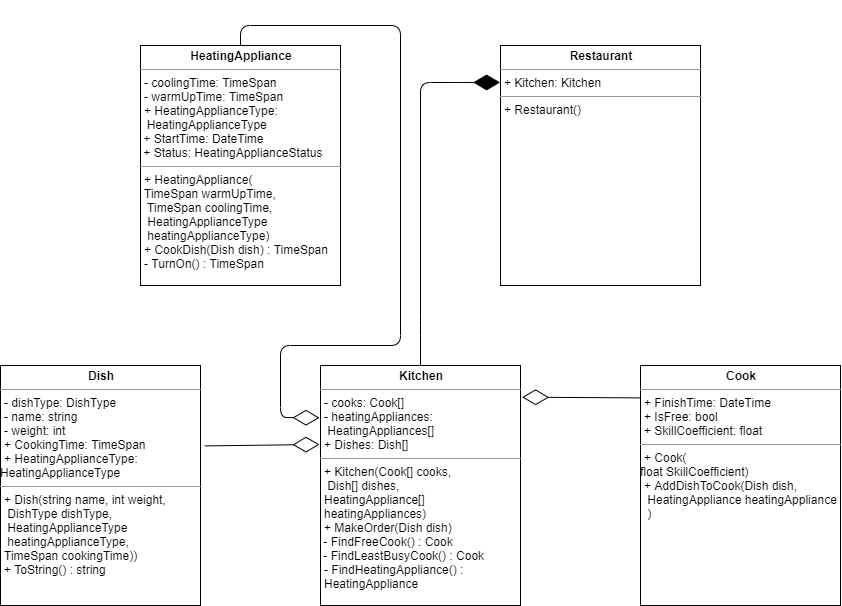

The diagram above was exported from draw.io. Its source (the exported page's mxGraphModel, read from the mxfile embedded in the PNG):
<mxGraphModel dx="1749" dy="764" grid="1" gridSize="10" guides="1" tooltips="1" connect="1" arrows="1" fold="1" page="1" pageScale="1" pageWidth="850" pageHeight="1100" math="0" shadow="0">
  <root>
    <mxCell id="0" />
    <mxCell id="1" parent="0" />
    <mxCell id="l54MTu1nt8r_Q2whGEuy-1" value="&lt;p style=&quot;margin: 0px ; margin-top: 4px ; text-align: center&quot;&gt;&lt;b&gt;Dish&lt;/b&gt;&lt;/p&gt;&lt;hr size=&quot;1&quot;&gt;&lt;p style=&quot;margin: 0px ; margin-left: 4px&quot;&gt;- dishType: DishType&lt;/p&gt;&lt;p style=&quot;margin: 0px ; margin-left: 4px&quot;&gt;- name: string&lt;/p&gt;&lt;p style=&quot;margin: 0px ; margin-left: 4px&quot;&gt;- weight: int&lt;/p&gt;&lt;p style=&quot;margin: 0px ; margin-left: 4px&quot;&gt;+ CookingTime: TimeSpan&lt;/p&gt;&lt;p style=&quot;margin: 0px ; margin-left: 4px&quot;&gt;+ HeatingApplianceType:&amp;nbsp;&lt;/p&gt;HeatingApplianceType&lt;hr size=&quot;1&quot;&gt;&lt;p style=&quot;margin: 0px ; margin-left: 4px&quot;&gt;+ Dish(string name, int weight,&lt;/p&gt;&lt;p style=&quot;margin: 0px ; margin-left: 4px&quot;&gt;&amp;nbsp;DishType dishType,&lt;/p&gt;&lt;p style=&quot;margin: 0px ; margin-left: 4px&quot;&gt;&amp;nbsp;HeatingApplianceType&lt;/p&gt;&lt;p style=&quot;margin: 0px ; margin-left: 4px&quot;&gt;&amp;nbsp;heatingApplianceType,&amp;nbsp;&lt;/p&gt;&lt;p style=&quot;margin: 0px ; margin-left: 4px&quot;&gt;TimeSpan cookingTime))&lt;/p&gt;&lt;p style=&quot;margin: 0px ; margin-left: 4px&quot;&gt;+ ToString() : string&lt;/p&gt;" style="verticalAlign=top;align=left;overflow=fill;fontSize=12;fontFamily=Helvetica;html=1;" vertex="1" parent="1">
      <mxGeometry x="320" y="400" width="200" height="240" as="geometry" />
    </mxCell>
    <mxCell id="l54MTu1nt8r_Q2whGEuy-6" value="&lt;p style=&quot;margin: 0px ; margin-top: 4px ; text-align: center&quot;&gt;&lt;b&gt;Restaurant&lt;/b&gt;&lt;/p&gt;&lt;hr size=&quot;1&quot;&gt;&lt;p style=&quot;margin: 0px ; margin-left: 4px&quot;&gt;+ Kitchen: Kitchen&lt;/p&gt;&lt;p style=&quot;margin: 0px ; margin-left: 4px&quot;&gt;&lt;/p&gt;&lt;hr size=&quot;1&quot;&gt;&lt;p style=&quot;margin: 0px ; margin-left: 4px&quot;&gt;+ Restaurant(&lt;span&gt;)&lt;/span&gt;&lt;/p&gt;&lt;p style=&quot;margin: 0px ; margin-left: 4px&quot;&gt;&lt;br&gt;&lt;/p&gt;" style="verticalAlign=top;align=left;overflow=fill;fontSize=12;fontFamily=Helvetica;html=1;" vertex="1" parent="1">
      <mxGeometry x="820" y="80" width="200" height="240" as="geometry" />
    </mxCell>
    <mxCell id="l54MTu1nt8r_Q2whGEuy-7" value="&lt;p style=&quot;margin: 0px ; margin-top: 4px ; text-align: center&quot;&gt;&lt;b&gt;Cook&lt;/b&gt;&lt;/p&gt;&lt;hr size=&quot;1&quot;&gt;&lt;p style=&quot;margin: 0px ; margin-left: 4px&quot;&gt;+ FinishTime: DateTime&lt;/p&gt;&lt;p style=&quot;margin: 0px ; margin-left: 4px&quot;&gt;+ IsFree: bool&lt;/p&gt;&lt;p style=&quot;margin: 0px ; margin-left: 4px&quot;&gt;+ SkillCoefficient: float&lt;/p&gt;&lt;p style=&quot;margin: 0px ; margin-left: 4px&quot;&gt;&lt;/p&gt;&lt;hr size=&quot;1&quot;&gt;&lt;p style=&quot;margin: 0px ; margin-left: 4px&quot;&gt;+ Cook(&lt;br&gt;&lt;/p&gt;float SkillCoefficient)&lt;p style=&quot;margin: 0px ; margin-left: 4px&quot;&gt;+ AddDishToCook(Dish dish,&lt;/p&gt;&lt;p style=&quot;margin: 0px ; margin-left: 4px&quot;&gt;&amp;nbsp;HeatingAppliance heatingAppliance&lt;/p&gt;&lt;p style=&quot;margin: 0px ; margin-left: 4px&quot;&gt;&amp;nbsp;)&lt;/p&gt;&lt;p style=&quot;margin: 0px ; margin-left: 4px&quot;&gt;&lt;br&gt;&lt;/p&gt;&lt;br&gt;&lt;p style=&quot;margin: 0px ; margin-left: 4px&quot;&gt;&lt;br&gt;&lt;/p&gt;" style="verticalAlign=top;align=left;overflow=fill;fontSize=12;fontFamily=Helvetica;html=1;" vertex="1" parent="1">
      <mxGeometry x="960" y="400" width="200" height="240" as="geometry" />
    </mxCell>
    <mxCell id="l54MTu1nt8r_Q2whGEuy-8" value="&lt;p style=&quot;margin: 0px ; margin-top: 4px ; text-align: center&quot;&gt;&lt;b&gt;HeatingAppliance&lt;/b&gt;&lt;br&gt;&lt;/p&gt;&lt;hr size=&quot;1&quot;&gt;&lt;p style=&quot;margin: 0px ; margin-left: 4px&quot;&gt;- coolingTime: TimeSpan&lt;/p&gt;&lt;p style=&quot;margin: 0px ; margin-left: 4px&quot;&gt;- warmUpTime: TimeSpan&lt;/p&gt;&lt;p style=&quot;margin: 0px ; margin-left: 4px&quot;&gt;+ HeatingApplianceType:&amp;nbsp;&lt;/p&gt;&amp;nbsp; HeatingApplianceType&lt;br&gt;&amp;nbsp;+ StartTime: DateTime&lt;br&gt;&amp;nbsp;+ Status: HeatingApplianceStatus&lt;br&gt;&lt;p style=&quot;margin: 0px ; margin-left: 4px&quot;&gt;&lt;/p&gt;&lt;hr size=&quot;1&quot;&gt;&lt;p style=&quot;margin: 0px ; margin-left: 4px&quot;&gt;+ HeatingAppliance(&lt;/p&gt;&lt;p style=&quot;margin: 0px ; margin-left: 4px&quot;&gt;TimeSpan&amp;nbsp;&lt;span&gt;warmUpTime,&lt;/span&gt;&lt;/p&gt;&lt;p style=&quot;margin: 0px ; margin-left: 4px&quot;&gt;&amp;nbsp;TimeSpan coolingTime,&lt;/p&gt;&lt;p style=&quot;margin: 0px ; margin-left: 4px&quot;&gt;&amp;nbsp;HeatingApplianceType&lt;/p&gt;&lt;p style=&quot;margin: 0px ; margin-left: 4px&quot;&gt;&amp;nbsp;heatingApplianceType)&lt;/p&gt;&lt;p style=&quot;margin: 0px ; margin-left: 4px&quot;&gt;+ CookDish(Dish dish) : TimeSpan&lt;/p&gt;&lt;p style=&quot;margin: 0px ; margin-left: 4px&quot;&gt;- TurnOn() : TimeSpan&lt;/p&gt;&lt;br&gt;&lt;p style=&quot;margin: 0px ; margin-left: 4px&quot;&gt;&lt;br&gt;&lt;/p&gt;" style="verticalAlign=top;align=left;overflow=fill;fontSize=12;fontFamily=Helvetica;html=1;" vertex="1" parent="1">
      <mxGeometry x="460" y="80" width="200" height="240" as="geometry" />
    </mxCell>
    <mxCell id="l54MTu1nt8r_Q2whGEuy-9" value="&lt;p style=&quot;margin: 0px ; margin-top: 4px ; text-align: center&quot;&gt;&lt;b&gt;Kitchen&lt;/b&gt;&lt;br&gt;&lt;/p&gt;&lt;hr size=&quot;1&quot;&gt;&lt;p style=&quot;margin: 0px ; margin-left: 4px&quot;&gt;- cooks: Cook[]&lt;/p&gt;&lt;p style=&quot;margin: 0px ; margin-left: 4px&quot;&gt;- heatingAppliances:&lt;/p&gt;&lt;p style=&quot;margin: 0px ; margin-left: 4px&quot;&gt;&amp;nbsp;HeatingAppliances[]&lt;/p&gt;&lt;p style=&quot;margin: 0px ; margin-left: 4px&quot;&gt;+ Dishes: Dish[]&lt;/p&gt;&lt;p style=&quot;margin: 0px ; margin-left: 4px&quot;&gt;&lt;/p&gt;&lt;hr size=&quot;1&quot;&gt;&lt;p style=&quot;margin: 0px ; margin-left: 4px&quot;&gt;+ Kitchen(Cook[] cooks,&lt;/p&gt;&lt;p style=&quot;margin: 0px ; margin-left: 4px&quot;&gt;&amp;nbsp;Dish[] dishes,&amp;nbsp;&lt;/p&gt;&lt;p style=&quot;margin: 0px ; margin-left: 4px&quot;&gt;HeatingAppliance[]&amp;nbsp;&lt;/p&gt;&lt;p style=&quot;margin: 0px ; margin-left: 4px&quot;&gt;heatingAppliances)&lt;/p&gt;&lt;p style=&quot;margin: 0px ; margin-left: 4px&quot;&gt;+ MakeOrder(Dish dish)&lt;/p&gt;&amp;nbsp;- FindFreeCook() : Cook&lt;br&gt;&amp;nbsp;- FindLeastBusyCook() : Cook&lt;br&gt;&lt;p style=&quot;margin: 0px ; margin-left: 4px&quot;&gt;- FindHeatingAppliance() :&amp;nbsp;&lt;/p&gt;&lt;p style=&quot;margin: 0px ; margin-left: 4px&quot;&gt;HeatingAppliance&lt;/p&gt;" style="verticalAlign=top;align=left;overflow=fill;fontSize=12;fontFamily=Helvetica;html=1;" vertex="1" parent="1">
      <mxGeometry x="640" y="400" width="200" height="240" as="geometry" />
    </mxCell>
    <mxCell id="l54MTu1nt8r_Q2whGEuy-12" value="" style="endArrow=diamondThin;endFill=0;endSize=24;html=1;entryX=-0.005;entryY=0.329;entryDx=0;entryDy=0;exitX=1.022;exitY=0.335;exitDx=0;exitDy=0;entryPerimeter=0;exitPerimeter=0;" edge="1" parent="1" source="l54MTu1nt8r_Q2whGEuy-1" target="l54MTu1nt8r_Q2whGEuy-9">
      <mxGeometry width="160" relative="1" as="geometry">
        <mxPoint x="560" y="326.66666666666663" as="sourcePoint" />
        <mxPoint x="530" y="1020" as="targetPoint" />
      </mxGeometry>
    </mxCell>
    <mxCell id="l54MTu1nt8r_Q2whGEuy-13" value="" style="endArrow=diamondThin;endFill=0;endSize=24;html=1;entryX=1.008;entryY=0.132;entryDx=0;entryDy=0;exitX=-0.002;exitY=0.135;exitDx=0;exitDy=0;entryPerimeter=0;exitPerimeter=0;" edge="1" parent="1" source="l54MTu1nt8r_Q2whGEuy-7" target="l54MTu1nt8r_Q2whGEuy-9">
      <mxGeometry width="160" relative="1" as="geometry">
        <mxPoint x="534.4000000000001" y="490.39999999999986" as="sourcePoint" />
        <mxPoint x="649" y="488.96000000000004" as="targetPoint" />
      </mxGeometry>
    </mxCell>
    <mxCell id="l54MTu1nt8r_Q2whGEuy-14" value="" style="endArrow=diamondThin;endFill=0;endSize=24;html=1;entryX=-0.005;entryY=0.218;entryDx=0;entryDy=0;exitX=0.5;exitY=0;exitDx=0;exitDy=0;entryPerimeter=0;" edge="1" parent="1" source="l54MTu1nt8r_Q2whGEuy-8" target="l54MTu1nt8r_Q2whGEuy-9">
      <mxGeometry width="160" relative="1" as="geometry">
        <mxPoint x="969.6000000000001" y="442.4" as="sourcePoint" />
        <mxPoint x="851.6000000000001" y="441.67999999999995" as="targetPoint" />
        <Array as="points">
          <mxPoint x="560" y="60" />
          <mxPoint x="720" y="60" />
          <mxPoint x="720" y="380" />
          <mxPoint x="600" y="380" />
          <mxPoint x="600" y="452" />
        </Array>
      </mxGeometry>
    </mxCell>
    <mxCell id="l54MTu1nt8r_Q2whGEuy-15" value="" style="endArrow=diamondThin;endFill=1;endSize=24;html=1;entryX=-0.002;entryY=0.154;entryDx=0;entryDy=0;entryPerimeter=0;exitX=0.5;exitY=0;exitDx=0;exitDy=0;" edge="1" parent="1" source="l54MTu1nt8r_Q2whGEuy-9" target="l54MTu1nt8r_Q2whGEuy-6">
      <mxGeometry width="160" relative="1" as="geometry">
        <mxPoint x="490" y="240" as="sourcePoint" />
        <mxPoint x="530" y="1020" as="targetPoint" />
        <Array as="points">
          <mxPoint x="740" y="360" />
          <mxPoint x="740" y="117" />
        </Array>
      </mxGeometry>
    </mxCell>
  </root>
</mxGraphModel>